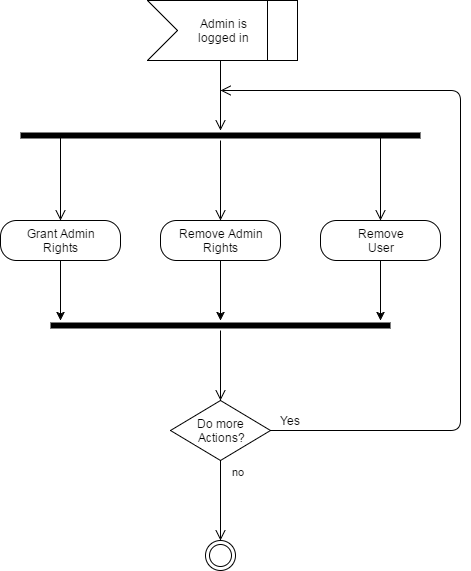

The diagram above was exported from draw.io. Its source (the exported page's mxGraphModel, read from the mxfile embedded in the PNG):
<mxGraphModel dx="1826" dy="1120" grid="1" gridSize="10" guides="1" tooltips="1" connect="1" arrows="1" fold="1" page="0" pageScale="1" pageWidth="1169" pageHeight="826" background="#ffffff" math="0" shadow="0">
  <root>
    <mxCell id="0" style=";html=1;" />
    <mxCell id="1" style=";html=1;" parent="0" />
    <mxCell id="55" value="" style="edgeStyle=orthogonalEdgeStyle;html=1;verticalAlign=bottom;endArrow=open;endSize=8;strokeColor=#000000;entryX=0.5;entryY=0;fillColor=#ffffff;" edge="1" parent="1">
      <mxGeometry relative="1" as="geometry">
        <mxPoint x="80" y="10" as="targetPoint" />
        <mxPoint x="80" y="-60" as="sourcePoint" />
        <Array as="points" />
      </mxGeometry>
    </mxCell>
    <mxCell id="70" value="Admin is&lt;div&gt;logged in&lt;/div&gt;" style="shape=step;whiteSpace=wrap;html=1;fillColor=#ffffff;strokeColor=#000000;" vertex="1" parent="1">
      <mxGeometry x="7" y="-120" width="150" height="60" as="geometry" />
    </mxCell>
    <mxCell id="71" value="" style="whiteSpace=wrap;html=1;strokeColor=#000000;fillColor=#ffffff;" vertex="1" parent="1">
      <mxGeometry x="127" y="-120" width="30" height="60" as="geometry" />
    </mxCell>
    <mxCell id="83" value="" style="shape=line;html=1;strokeWidth=6;strokeColor=#000000;labelBackgroundColor=#FFFFFF;fillColor=#ffffff;" vertex="1" parent="1">
      <mxGeometry x="-120" y="10" width="400" height="10" as="geometry" />
    </mxCell>
    <mxCell id="98" style="edgeStyle=orthogonalEdgeStyle;rounded=0;html=1;jettySize=auto;orthogonalLoop=1;fillColor=#ffffff;strokeColor=#000000;" edge="1" parent="1" source="85">
      <mxGeometry relative="1" as="geometry">
        <mxPoint x="-80" y="200" as="targetPoint" />
      </mxGeometry>
    </mxCell>
    <mxCell id="85" value="Grant Admin&lt;div&gt;Rights&lt;/div&gt;" style="rounded=1;whiteSpace=wrap;html=1;arcSize=40;fillColor=#ffffff;strokeColor=#000000;labelBackgroundColor=#FFFFFF;" vertex="1" parent="1">
      <mxGeometry x="-140" y="100" width="120" height="40" as="geometry" />
    </mxCell>
    <mxCell id="86" value="" style="edgeStyle=orthogonalEdgeStyle;html=1;verticalAlign=bottom;endArrow=open;endSize=8;strokeColor=#000000;exitX=0.1;exitY=0.3;exitPerimeter=0;entryX=0.5;entryY=0;fillColor=#ffffff;" edge="1" source="83" parent="1" target="85">
      <mxGeometry relative="1" as="geometry">
        <mxPoint x="-80" y="200" as="targetPoint" />
        <Array as="points" />
      </mxGeometry>
    </mxCell>
    <mxCell id="97" style="edgeStyle=orthogonalEdgeStyle;rounded=0;html=1;jettySize=auto;orthogonalLoop=1;fillColor=#ffffff;strokeColor=#000000;" edge="1" parent="1" source="87" target="91">
      <mxGeometry relative="1" as="geometry" />
    </mxCell>
    <mxCell id="87" value="Remove Admin&lt;div&gt;Rights&lt;/div&gt;" style="rounded=1;whiteSpace=wrap;html=1;arcSize=40;fillColor=#ffffff;strokeColor=#000000;labelBackgroundColor=#FFFFFF;" vertex="1" parent="1">
      <mxGeometry x="20" y="100" width="120" height="40" as="geometry" />
    </mxCell>
    <mxCell id="88" value="" style="edgeStyle=orthogonalEdgeStyle;html=1;verticalAlign=bottom;endArrow=open;endSize=8;strokeColor=#000000;fillColor=#ffffff;" edge="1" source="83" parent="1">
      <mxGeometry relative="1" as="geometry">
        <mxPoint x="80" y="100" as="targetPoint" />
        <Array as="points" />
      </mxGeometry>
    </mxCell>
    <mxCell id="96" style="edgeStyle=orthogonalEdgeStyle;rounded=0;html=1;jettySize=auto;orthogonalLoop=1;fillColor=#ffffff;strokeColor=#000000;" edge="1" parent="1" source="89">
      <mxGeometry relative="1" as="geometry">
        <mxPoint x="240" y="200" as="targetPoint" />
      </mxGeometry>
    </mxCell>
    <mxCell id="89" value="Remove&lt;div&gt;User&lt;/div&gt;" style="rounded=1;whiteSpace=wrap;html=1;arcSize=40;fillColor=#ffffff;strokeColor=#000000;labelBackgroundColor=#FFFFFF;" vertex="1" parent="1">
      <mxGeometry x="180" y="100" width="120" height="40" as="geometry" />
    </mxCell>
    <mxCell id="90" value="" style="edgeStyle=orthogonalEdgeStyle;html=1;verticalAlign=bottom;endArrow=open;endSize=8;strokeColor=#000000;exitX=0.9;exitY=0.7;exitPerimeter=0;fillColor=#ffffff;" edge="1" source="83" parent="1">
      <mxGeometry relative="1" as="geometry">
        <mxPoint x="240" y="100" as="targetPoint" />
        <Array as="points" />
      </mxGeometry>
    </mxCell>
    <mxCell id="91" value="" style="shape=line;html=1;strokeWidth=6;strokeColor=#000000;labelBackgroundColor=#FFFFFF;fillColor=#ffffff;" vertex="1" parent="1">
      <mxGeometry x="-90" y="200" width="340" height="10" as="geometry" />
    </mxCell>
    <mxCell id="92" value="" style="edgeStyle=orthogonalEdgeStyle;html=1;verticalAlign=bottom;endArrow=open;endSize=8;strokeColor=#000000;fillColor=#ffffff;" edge="1" source="91" parent="1">
      <mxGeometry relative="1" as="geometry">
        <mxPoint x="80" y="280" as="targetPoint" />
      </mxGeometry>
    </mxCell>
    <mxCell id="99" value="Do more&lt;div&gt;&amp;nbsp;Actions?&lt;/div&gt;" style="rhombus;whiteSpace=wrap;html=1;fillColor=#ffffff;strokeColor=#000000;labelBackgroundColor=#FFFFFF;" vertex="1" parent="1">
      <mxGeometry x="30" y="280" width="100" height="60" as="geometry" />
    </mxCell>
    <mxCell id="100" value="no" style="edgeStyle=orthogonalEdgeStyle;html=1;align=left;verticalAlign=bottom;endArrow=open;endSize=8;strokeColor=#000000;exitX=0.5;exitY=1;fillColor=#ffffff;" edge="1" source="99" parent="1">
      <mxGeometry x="-0.5" y="10" relative="1" as="geometry">
        <mxPoint x="80" y="420" as="targetPoint" />
        <Array as="points">
          <mxPoint x="80" y="360" />
          <mxPoint x="80" y="360" />
        </Array>
        <mxPoint as="offset" />
      </mxGeometry>
    </mxCell>
    <mxCell id="104" value="" style="edgeStyle=orthogonalEdgeStyle;html=1;verticalAlign=bottom;endArrow=open;endSize=8;strokeColor=#000000;exitX=1;exitY=0.5;fillColor=#ffffff;" edge="1" source="99" parent="1">
      <mxGeometry relative="1" as="geometry">
        <mxPoint x="80" y="-30" as="targetPoint" />
        <mxPoint x="265" y="360" as="sourcePoint" />
        <Array as="points">
          <mxPoint x="320" y="310" />
        </Array>
      </mxGeometry>
    </mxCell>
    <mxCell id="105" value="" style="ellipse;html=1;shape=endState;fillColor=#ffffff;strokeColor=#000000;labelBackgroundColor=#FFFFFF;" vertex="1" parent="1">
      <mxGeometry x="65" y="420" width="30" height="30" as="geometry" />
    </mxCell>
    <mxCell id="106" value="Yes" style="text;html=1;strokeColor=none;fillColor=none;align=center;verticalAlign=middle;whiteSpace=wrap;labelBackgroundColor=#FFFFFF;" vertex="1" parent="1">
      <mxGeometry x="130" y="290" width="40" height="20" as="geometry" />
    </mxCell>
  </root>
</mxGraphModel>